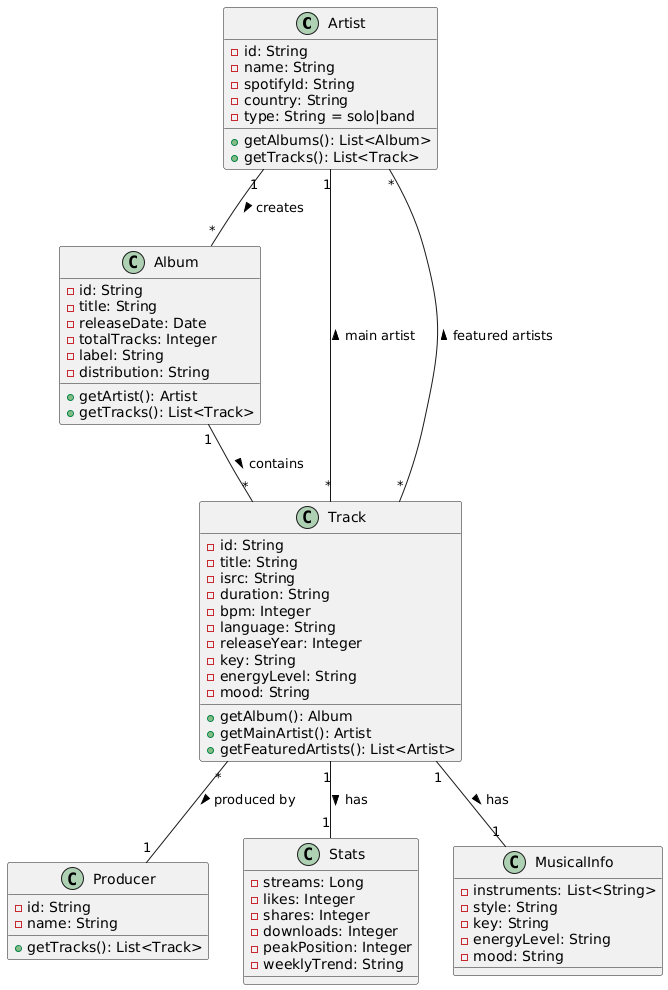

The diagram above was rendered by PlantUML. Its source (embedded in the PNG):
@startuml
class Artist {
  - id: String
  - name: String
  - spotifyId: String
  - country: String
  - type: String = solo|band
  + getAlbums(): List<Album>
  + getTracks(): List<Track>
}

class Album {
  - id: String
  - title: String
  - releaseDate: Date
  - totalTracks: Integer
  - label: String
  - distribution: String
  + getArtist(): Artist
  + getTracks(): List<Track>
}

class Track {
  - id: String
  - title: String
  - isrc: String
  - duration: String
  - bpm: Integer
  - language: String
  - releaseYear: Integer
  - key: String
  - energyLevel: String
  - mood: String
  + getAlbum(): Album
  + getMainArtist(): Artist
  + getFeaturedArtists(): List<Artist>
}

class Producer {
  - id: String
  - name: String
  + getTracks(): List<Track>
}

class Stats {
  - streams: Long
  - likes: Integer
  - shares: Integer
  - downloads: Integer
  - peakPosition: Integer
  - weeklyTrend: String
}

class MusicalInfo {
  - instruments: List<String>
  - style: String
  - key: String
  - energyLevel: String
  - mood: String
}

Artist "1" -- "*" Album : creates >
Album "1" -- "*" Track : contains >
Track "*" -- "1" Artist : main artist >
Track "*" -- "*" Artist : featured artists >
Track "1" -- "1" Stats : has >
Track "1" -- "1" MusicalInfo : has >
Track "*" -- "1" Producer : produced by >
@enduml